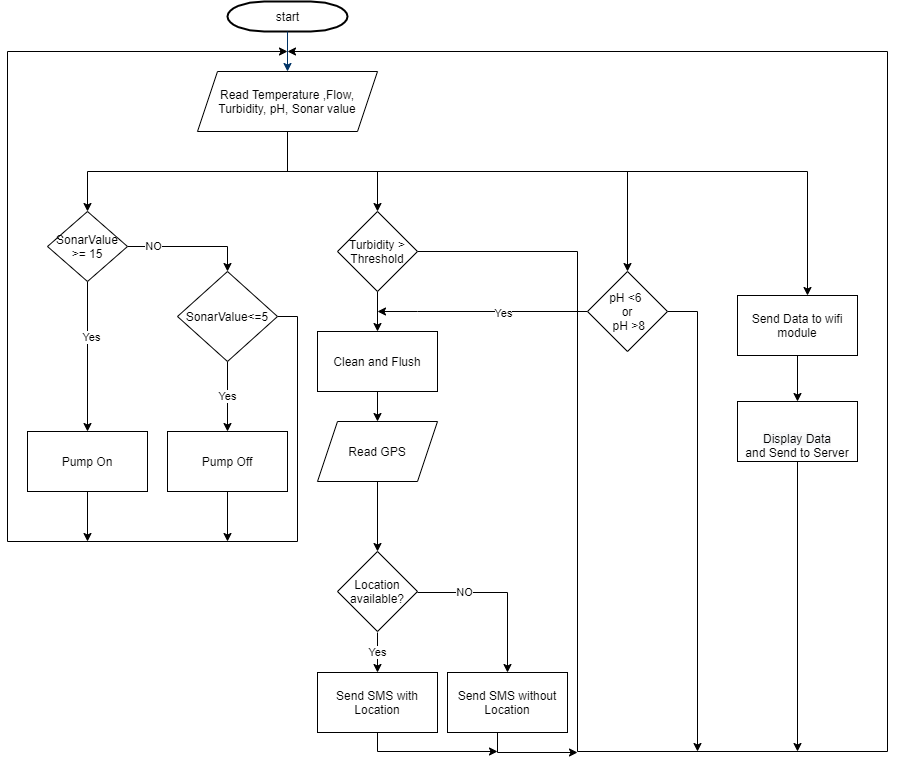

The diagram above was exported from draw.io. Its source (the exported page's mxGraphModel, read from the mxfile embedded in the PNG):
<mxGraphModel dx="1730" dy="927" grid="1" gridSize="10" guides="1" tooltips="1" connect="1" arrows="1" fold="1" page="1" pageScale="1" pageWidth="1169" pageHeight="827" background="#ffffff" math="0" shadow="0">
  <root>
    <mxCell id="0" />
    <mxCell id="1" parent="0" />
    <mxCell id="2" value="start" style="shape=mxgraph.flowchart.terminator;strokeWidth=2;gradientColor=none;gradientDirection=north;fontStyle=0;html=1;" parent="1" vertex="1">
      <mxGeometry x="260" y="60" width="120" height="30" as="geometry" />
    </mxCell>
    <mxCell id="7" style="fontStyle=1;strokeColor=#003366;strokeWidth=1;html=1;" parent="1" source="2" edge="1">
      <mxGeometry relative="1" as="geometry">
        <mxPoint x="320" y="130" as="targetPoint" />
      </mxGeometry>
    </mxCell>
    <mxCell id="45" value="" style="edgeStyle=elbowEdgeStyle;elbow=horizontal;exitX=1;exitY=0.5;exitPerimeter=0;entryX=0.905;entryY=0.5;entryPerimeter=0;fontStyle=1;strokeColor=#003366;strokeWidth=1;html=1;" parent="1" target="34" edge="1">
      <mxGeometry width="100" height="100" as="geometry">
        <mxPoint x="380.5" y="1119.25" as="sourcePoint" />
        <mxPoint x="100" as="targetPoint" />
        <Array as="points">
          <mxPoint x="950" y="1320" />
        </Array>
      </mxGeometry>
    </mxCell>
    <mxCell id="mpntid0B5anMgLyh60B4-61" value="" style="edgeStyle=orthogonalEdgeStyle;rounded=0;orthogonalLoop=1;jettySize=auto;html=1;" edge="1" parent="1" source="mpntid0B5anMgLyh60B4-59" target="mpntid0B5anMgLyh60B4-60">
      <mxGeometry relative="1" as="geometry" />
    </mxCell>
    <mxCell id="mpntid0B5anMgLyh60B4-63" value="" style="edgeStyle=orthogonalEdgeStyle;rounded=0;orthogonalLoop=1;jettySize=auto;html=1;" edge="1" parent="1" source="mpntid0B5anMgLyh60B4-59" target="mpntid0B5anMgLyh60B4-62">
      <mxGeometry relative="1" as="geometry">
        <Array as="points">
          <mxPoint x="320" y="230" />
          <mxPoint x="660" y="230" />
        </Array>
      </mxGeometry>
    </mxCell>
    <mxCell id="mpntid0B5anMgLyh60B4-65" value="" style="edgeStyle=orthogonalEdgeStyle;rounded=0;orthogonalLoop=1;jettySize=auto;html=1;" edge="1" parent="1" source="mpntid0B5anMgLyh60B4-59" target="mpntid0B5anMgLyh60B4-64">
      <mxGeometry relative="1" as="geometry">
        <Array as="points">
          <mxPoint x="320" y="230" />
          <mxPoint x="120" y="230" />
        </Array>
      </mxGeometry>
    </mxCell>
    <mxCell id="mpntid0B5anMgLyh60B4-66" style="edgeStyle=orthogonalEdgeStyle;rounded=0;orthogonalLoop=1;jettySize=auto;html=1;" edge="1" parent="1" source="mpntid0B5anMgLyh60B4-59" target="mpntid0B5anMgLyh60B4-67">
      <mxGeometry relative="1" as="geometry">
        <mxPoint x="410" y="270" as="targetPoint" />
        <Array as="points">
          <mxPoint x="320" y="230" />
          <mxPoint x="840" y="230" />
        </Array>
      </mxGeometry>
    </mxCell>
    <mxCell id="mpntid0B5anMgLyh60B4-59" value="Read Temperature ,Flow, Turbidity, pH, Sonar value" style="shape=parallelogram;perimeter=parallelogramPerimeter;whiteSpace=wrap;html=1;fixedSize=1;" vertex="1" parent="1">
      <mxGeometry x="230" y="130" width="180" height="60" as="geometry" />
    </mxCell>
    <mxCell id="mpntid0B5anMgLyh60B4-83" value="" style="edgeStyle=orthogonalEdgeStyle;rounded=0;orthogonalLoop=1;jettySize=auto;html=1;" edge="1" parent="1" source="mpntid0B5anMgLyh60B4-60" target="mpntid0B5anMgLyh60B4-82">
      <mxGeometry relative="1" as="geometry" />
    </mxCell>
    <mxCell id="mpntid0B5anMgLyh60B4-95" style="edgeStyle=orthogonalEdgeStyle;rounded=0;orthogonalLoop=1;jettySize=auto;html=1;" edge="1" parent="1" source="mpntid0B5anMgLyh60B4-60">
      <mxGeometry relative="1" as="geometry">
        <mxPoint x="320" y="110" as="targetPoint" />
        <Array as="points">
          <mxPoint x="610" y="310" />
          <mxPoint x="610" y="810" />
          <mxPoint x="920" y="810" />
          <mxPoint x="920" y="110" />
        </Array>
      </mxGeometry>
    </mxCell>
    <mxCell id="mpntid0B5anMgLyh60B4-60" value="Turbidity &amp;gt; Threshold" style="rhombus;whiteSpace=wrap;html=1;" vertex="1" parent="1">
      <mxGeometry x="370" y="270" width="80" height="80" as="geometry" />
    </mxCell>
    <mxCell id="mpntid0B5anMgLyh60B4-97" value="" style="edgeStyle=orthogonalEdgeStyle;rounded=0;orthogonalLoop=1;jettySize=auto;html=1;" edge="1" parent="1" source="mpntid0B5anMgLyh60B4-62">
      <mxGeometry relative="1" as="geometry">
        <mxPoint x="410" y="370" as="targetPoint" />
        <Array as="points">
          <mxPoint x="450" y="370" />
          <mxPoint x="450" y="370" />
        </Array>
      </mxGeometry>
    </mxCell>
    <mxCell id="mpntid0B5anMgLyh60B4-107" value="Yes" style="edgeLabel;html=1;align=center;verticalAlign=middle;resizable=0;points=[];" vertex="1" connectable="0" parent="mpntid0B5anMgLyh60B4-97">
      <mxGeometry x="-0.198" y="1" relative="1" as="geometry">
        <mxPoint as="offset" />
      </mxGeometry>
    </mxCell>
    <mxCell id="mpntid0B5anMgLyh60B4-99" style="edgeStyle=orthogonalEdgeStyle;rounded=0;orthogonalLoop=1;jettySize=auto;html=1;exitX=1;exitY=0.5;exitDx=0;exitDy=0;" edge="1" parent="1" source="mpntid0B5anMgLyh60B4-62">
      <mxGeometry relative="1" as="geometry">
        <mxPoint x="730" y="810" as="targetPoint" />
      </mxGeometry>
    </mxCell>
    <mxCell id="mpntid0B5anMgLyh60B4-62" value="pH &amp;lt;6 &lt;br&gt;or&lt;br&gt;&amp;nbsp;pH &amp;gt;8" style="rhombus;whiteSpace=wrap;html=1;" vertex="1" parent="1">
      <mxGeometry x="620" y="330" width="80" height="80" as="geometry" />
    </mxCell>
    <mxCell id="mpntid0B5anMgLyh60B4-71" value="" style="edgeStyle=orthogonalEdgeStyle;rounded=0;orthogonalLoop=1;jettySize=auto;html=1;" edge="1" parent="1" source="mpntid0B5anMgLyh60B4-64" target="mpntid0B5anMgLyh60B4-70">
      <mxGeometry relative="1" as="geometry" />
    </mxCell>
    <mxCell id="mpntid0B5anMgLyh60B4-75" value="Yes" style="edgeLabel;html=1;align=center;verticalAlign=middle;resizable=0;points=[];" vertex="1" connectable="0" parent="mpntid0B5anMgLyh60B4-71">
      <mxGeometry x="-0.2578" y="3" relative="1" as="geometry">
        <mxPoint as="offset" />
      </mxGeometry>
    </mxCell>
    <mxCell id="mpntid0B5anMgLyh60B4-73" value="" style="edgeStyle=orthogonalEdgeStyle;rounded=0;orthogonalLoop=1;jettySize=auto;html=1;" edge="1" parent="1" source="mpntid0B5anMgLyh60B4-64" target="mpntid0B5anMgLyh60B4-72">
      <mxGeometry relative="1" as="geometry">
        <Array as="points">
          <mxPoint x="260" y="305" />
        </Array>
      </mxGeometry>
    </mxCell>
    <mxCell id="mpntid0B5anMgLyh60B4-74" value="NO" style="edgeLabel;html=1;align=center;verticalAlign=middle;resizable=0;points=[];" vertex="1" connectable="0" parent="mpntid0B5anMgLyh60B4-73">
      <mxGeometry x="-0.5886" y="1" relative="1" as="geometry">
        <mxPoint as="offset" />
      </mxGeometry>
    </mxCell>
    <mxCell id="mpntid0B5anMgLyh60B4-64" value="SonarValue &amp;gt;= 15" style="rhombus;whiteSpace=wrap;html=1;" vertex="1" parent="1">
      <mxGeometry x="80" y="270" width="80" height="70" as="geometry" />
    </mxCell>
    <mxCell id="mpntid0B5anMgLyh60B4-103" value="" style="edgeStyle=orthogonalEdgeStyle;rounded=0;orthogonalLoop=1;jettySize=auto;html=1;" edge="1" parent="1" source="mpntid0B5anMgLyh60B4-67" target="mpntid0B5anMgLyh60B4-102">
      <mxGeometry relative="1" as="geometry" />
    </mxCell>
    <mxCell id="mpntid0B5anMgLyh60B4-67" value="Send Data to wifi module" style="rounded=0;whiteSpace=wrap;html=1;" vertex="1" parent="1">
      <mxGeometry x="770" y="354" width="120" height="60" as="geometry" />
    </mxCell>
    <mxCell id="mpntid0B5anMgLyh60B4-111" style="edgeStyle=orthogonalEdgeStyle;rounded=0;orthogonalLoop=1;jettySize=auto;html=1;" edge="1" parent="1" source="mpntid0B5anMgLyh60B4-70">
      <mxGeometry relative="1" as="geometry">
        <mxPoint x="120" y="600" as="targetPoint" />
      </mxGeometry>
    </mxCell>
    <mxCell id="mpntid0B5anMgLyh60B4-70" value="Pump On" style="whiteSpace=wrap;html=1;" vertex="1" parent="1">
      <mxGeometry x="60" y="490" width="120" height="60" as="geometry" />
    </mxCell>
    <mxCell id="mpntid0B5anMgLyh60B4-77" value="Yes" style="edgeStyle=orthogonalEdgeStyle;rounded=0;orthogonalLoop=1;jettySize=auto;html=1;" edge="1" parent="1" source="mpntid0B5anMgLyh60B4-72" target="mpntid0B5anMgLyh60B4-76">
      <mxGeometry relative="1" as="geometry" />
    </mxCell>
    <mxCell id="mpntid0B5anMgLyh60B4-110" style="edgeStyle=orthogonalEdgeStyle;rounded=0;orthogonalLoop=1;jettySize=auto;html=1;" edge="1" parent="1" source="mpntid0B5anMgLyh60B4-72">
      <mxGeometry relative="1" as="geometry">
        <mxPoint x="320" y="110" as="targetPoint" />
        <Array as="points">
          <mxPoint x="330" y="375" />
          <mxPoint x="330" y="600" />
          <mxPoint x="40" y="600" />
          <mxPoint x="40" y="110" />
        </Array>
      </mxGeometry>
    </mxCell>
    <mxCell id="mpntid0B5anMgLyh60B4-72" value="SonarValue&amp;lt;=5" style="rhombus;whiteSpace=wrap;html=1;" vertex="1" parent="1">
      <mxGeometry x="210" y="330" width="100" height="90" as="geometry" />
    </mxCell>
    <mxCell id="mpntid0B5anMgLyh60B4-112" style="edgeStyle=orthogonalEdgeStyle;rounded=0;orthogonalLoop=1;jettySize=auto;html=1;" edge="1" parent="1" source="mpntid0B5anMgLyh60B4-76">
      <mxGeometry relative="1" as="geometry">
        <mxPoint x="260" y="600" as="targetPoint" />
      </mxGeometry>
    </mxCell>
    <mxCell id="mpntid0B5anMgLyh60B4-76" value="Pump Off" style="whiteSpace=wrap;html=1;" vertex="1" parent="1">
      <mxGeometry x="200" y="490" width="120" height="60" as="geometry" />
    </mxCell>
    <mxCell id="mpntid0B5anMgLyh60B4-85" value="" style="edgeStyle=orthogonalEdgeStyle;rounded=0;orthogonalLoop=1;jettySize=auto;html=1;" edge="1" parent="1" source="mpntid0B5anMgLyh60B4-82" target="mpntid0B5anMgLyh60B4-84">
      <mxGeometry relative="1" as="geometry" />
    </mxCell>
    <mxCell id="mpntid0B5anMgLyh60B4-82" value="Clean and Flush" style="whiteSpace=wrap;html=1;" vertex="1" parent="1">
      <mxGeometry x="350" y="390" width="120" height="60" as="geometry" />
    </mxCell>
    <mxCell id="mpntid0B5anMgLyh60B4-87" value="" style="edgeStyle=orthogonalEdgeStyle;rounded=0;orthogonalLoop=1;jettySize=auto;html=1;" edge="1" parent="1" source="mpntid0B5anMgLyh60B4-84" target="mpntid0B5anMgLyh60B4-86">
      <mxGeometry relative="1" as="geometry" />
    </mxCell>
    <mxCell id="mpntid0B5anMgLyh60B4-84" value="Read GPS" style="shape=parallelogram;perimeter=parallelogramPerimeter;whiteSpace=wrap;html=1;fixedSize=1;" vertex="1" parent="1">
      <mxGeometry x="350" y="480" width="120" height="60" as="geometry" />
    </mxCell>
    <mxCell id="mpntid0B5anMgLyh60B4-89" value="Yes" style="edgeStyle=orthogonalEdgeStyle;rounded=0;orthogonalLoop=1;jettySize=auto;html=1;" edge="1" parent="1" target="mpntid0B5anMgLyh60B4-88">
      <mxGeometry relative="1" as="geometry">
        <mxPoint x="410" y="691" as="sourcePoint" />
        <mxPoint as="offset" />
      </mxGeometry>
    </mxCell>
    <mxCell id="mpntid0B5anMgLyh60B4-91" value="NO" style="edgeStyle=orthogonalEdgeStyle;rounded=0;orthogonalLoop=1;jettySize=auto;html=1;" edge="1" parent="1" target="mpntid0B5anMgLyh60B4-90">
      <mxGeometry x="-0.4444" relative="1" as="geometry">
        <mxPoint x="450" y="651" as="sourcePoint" />
        <mxPoint as="offset" />
      </mxGeometry>
    </mxCell>
    <mxCell id="mpntid0B5anMgLyh60B4-86" value="Location available?" style="rhombus;whiteSpace=wrap;html=1;" vertex="1" parent="1">
      <mxGeometry x="370" y="610" width="80" height="80" as="geometry" />
    </mxCell>
    <mxCell id="mpntid0B5anMgLyh60B4-109" style="edgeStyle=orthogonalEdgeStyle;rounded=0;orthogonalLoop=1;jettySize=auto;html=1;" edge="1" parent="1" source="mpntid0B5anMgLyh60B4-88">
      <mxGeometry relative="1" as="geometry">
        <mxPoint x="530" y="810" as="targetPoint" />
        <Array as="points">
          <mxPoint x="410" y="810" />
        </Array>
      </mxGeometry>
    </mxCell>
    <mxCell id="mpntid0B5anMgLyh60B4-88" value="Send SMS with Location" style="whiteSpace=wrap;html=1;" vertex="1" parent="1">
      <mxGeometry x="350" y="731" width="120" height="60" as="geometry" />
    </mxCell>
    <mxCell id="mpntid0B5anMgLyh60B4-108" style="edgeStyle=orthogonalEdgeStyle;rounded=0;orthogonalLoop=1;jettySize=auto;html=1;" edge="1" parent="1" source="mpntid0B5anMgLyh60B4-90">
      <mxGeometry relative="1" as="geometry">
        <mxPoint x="610" y="810" as="targetPoint" />
        <Array as="points">
          <mxPoint x="530" y="811" />
        </Array>
      </mxGeometry>
    </mxCell>
    <mxCell id="mpntid0B5anMgLyh60B4-90" value="&lt;span&gt;Send SMS without Location&lt;/span&gt;" style="whiteSpace=wrap;html=1;" vertex="1" parent="1">
      <mxGeometry x="480" y="731" width="120" height="60" as="geometry" />
    </mxCell>
    <mxCell id="mpntid0B5anMgLyh60B4-113" style="edgeStyle=orthogonalEdgeStyle;rounded=0;orthogonalLoop=1;jettySize=auto;html=1;" edge="1" parent="1" source="mpntid0B5anMgLyh60B4-102">
      <mxGeometry relative="1" as="geometry">
        <mxPoint x="830" y="810" as="targetPoint" />
      </mxGeometry>
    </mxCell>
    <mxCell id="mpntid0B5anMgLyh60B4-102" value="&lt;br&gt;&lt;br&gt;&lt;span style=&quot;color: rgb(0 , 0 , 0) ; font-family: &amp;#34;helvetica&amp;#34; ; font-size: 12px ; font-style: normal ; font-weight: 400 ; letter-spacing: normal ; text-align: center ; text-indent: 0px ; text-transform: none ; word-spacing: 0px ; background-color: rgb(248 , 249 , 250) ; display: inline ; float: none&quot;&gt;Display Data&lt;/span&gt;&lt;br&gt;and Send to Server" style="whiteSpace=wrap;html=1;rounded=0;" vertex="1" parent="1">
      <mxGeometry x="770" y="460" width="120" height="60" as="geometry" />
    </mxCell>
  </root>
</mxGraphModel>